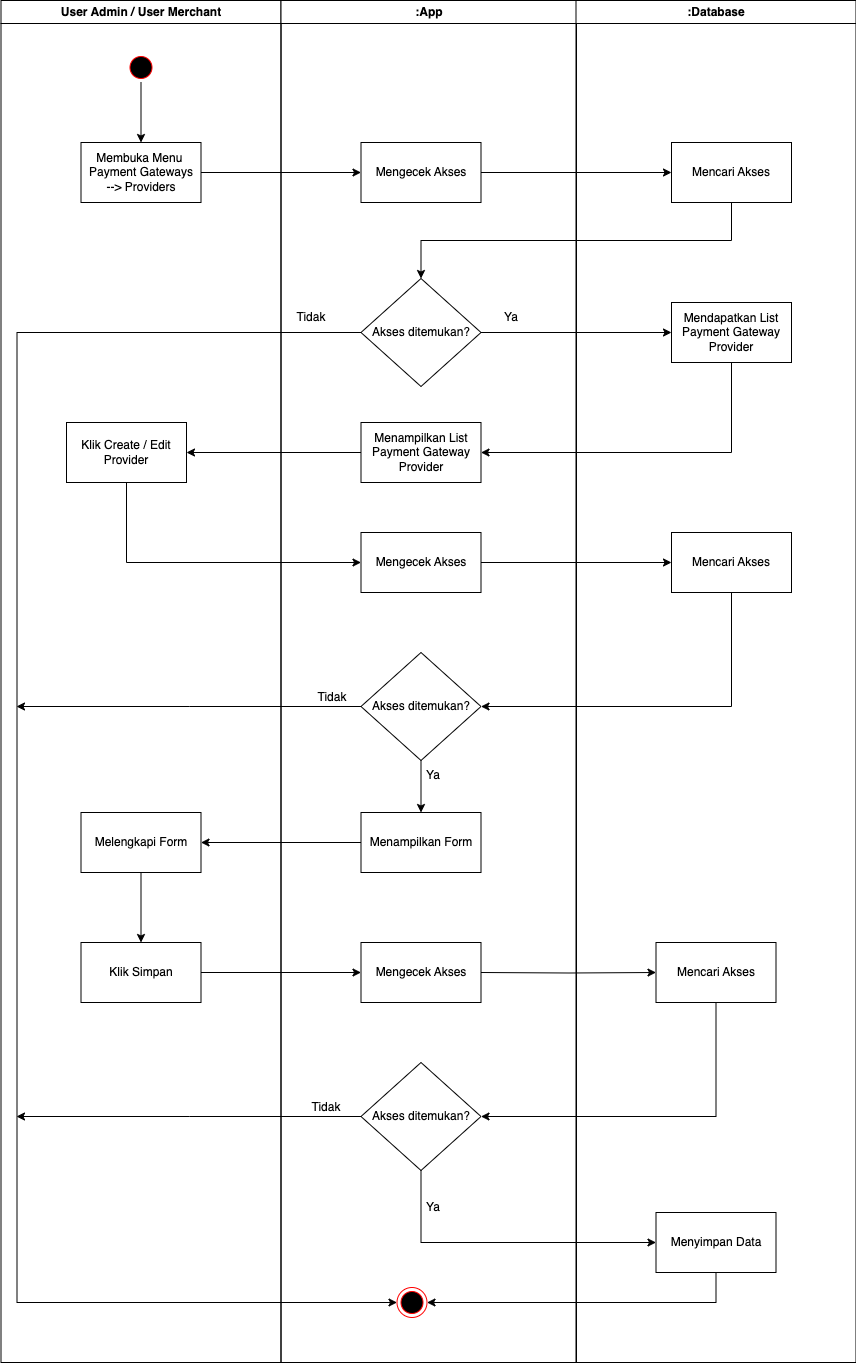

The diagram above was exported from draw.io. Its source (the exported page's mxGraphModel, read from the mxfile embedded in the PNG):
<mxGraphModel dx="954" dy="534" grid="1" gridSize="10" guides="1" tooltips="1" connect="1" arrows="1" fold="1" page="1" pageScale="1" pageWidth="850" pageHeight="1100" math="0" shadow="0">
  <root>
    <mxCell id="0" />
    <mxCell id="1" parent="0" />
    <mxCell id="-_LstrtngAN215C4nDMc-10" value="User Admin / User Merchant" style="swimlane;whiteSpace=wrap;movable=1;resizable=1;rotatable=1;deletable=1;editable=1;connectable=1;resizeHeight=1;resizeWidth=1;" parent="1" vertex="1">
      <mxGeometry x="164.5" y="128" width="280" height="1362" as="geometry">
        <mxRectangle x="164.5" y="128" width="200" height="30" as="alternateBounds" />
      </mxGeometry>
    </mxCell>
    <mxCell id="-_LstrtngAN215C4nDMc-22" style="edgeStyle=orthogonalEdgeStyle;rounded=0;orthogonalLoop=1;jettySize=auto;html=1;exitX=0.5;exitY=1;exitDx=0;exitDy=0;entryX=0.5;entryY=0;entryDx=0;entryDy=0;" parent="-_LstrtngAN215C4nDMc-10" source="-_LstrtngAN215C4nDMc-12" target="-_LstrtngAN215C4nDMc-19" edge="1">
      <mxGeometry relative="1" as="geometry" />
    </mxCell>
    <mxCell id="-_LstrtngAN215C4nDMc-12" value="" style="ellipse;shape=startState;fillColor=#000000;strokeColor=#ff0000;" parent="-_LstrtngAN215C4nDMc-10" vertex="1">
      <mxGeometry x="125" y="52" width="30" height="30" as="geometry" />
    </mxCell>
    <mxCell id="-_LstrtngAN215C4nDMc-19" value="Membuka Menu&amp;nbsp;&lt;br style=&quot;border-color: var(--border-color);&quot;&gt;Payment Gateways &lt;br&gt;--&amp;gt; Providers" style="rounded=0;whiteSpace=wrap;html=1;" parent="-_LstrtngAN215C4nDMc-10" vertex="1">
      <mxGeometry x="80" y="142" width="120" height="60" as="geometry" />
    </mxCell>
    <mxCell id="-_LstrtngAN215C4nDMc-42" value="Klik Create / Edit Provider" style="rounded=0;whiteSpace=wrap;html=1;" parent="-_LstrtngAN215C4nDMc-10" vertex="1">
      <mxGeometry x="65.5" y="422" width="120" height="60" as="geometry" />
    </mxCell>
    <mxCell id="GzeUYlqZV-z2DPlNJiRf-6" style="edgeStyle=orthogonalEdgeStyle;rounded=0;orthogonalLoop=1;jettySize=auto;html=1;exitX=0.5;exitY=1;exitDx=0;exitDy=0;entryX=0.5;entryY=0;entryDx=0;entryDy=0;" parent="-_LstrtngAN215C4nDMc-10" source="GzeUYlqZV-z2DPlNJiRf-2" target="-_LstrtngAN215C4nDMc-61" edge="1">
      <mxGeometry relative="1" as="geometry" />
    </mxCell>
    <mxCell id="GzeUYlqZV-z2DPlNJiRf-2" value="Melengkapi Form" style="rounded=0;whiteSpace=wrap;html=1;" parent="-_LstrtngAN215C4nDMc-10" vertex="1">
      <mxGeometry x="80" y="812" width="120" height="60" as="geometry" />
    </mxCell>
    <mxCell id="-_LstrtngAN215C4nDMc-61" value="Klik Simpan" style="rounded=0;whiteSpace=wrap;html=1;" parent="-_LstrtngAN215C4nDMc-10" vertex="1">
      <mxGeometry x="80" y="942" width="120" height="60" as="geometry" />
    </mxCell>
    <mxCell id="-_LstrtngAN215C4nDMc-15" value=":App" style="swimlane;whiteSpace=wrap;movable=1;resizable=1;rotatable=1;deletable=1;editable=1;connectable=1;" parent="1" vertex="1">
      <mxGeometry x="444.5" y="128" width="295.5" height="1362" as="geometry" />
    </mxCell>
    <mxCell id="-_LstrtngAN215C4nDMc-27" value="Mengecek Akses" style="rounded=0;whiteSpace=wrap;html=1;" parent="-_LstrtngAN215C4nDMc-15" vertex="1">
      <mxGeometry x="80" y="142" width="120" height="60" as="geometry" />
    </mxCell>
    <mxCell id="-_LstrtngAN215C4nDMc-28" value="Akses ditemukan?" style="rhombus;whiteSpace=wrap;html=1;" parent="-_LstrtngAN215C4nDMc-15" vertex="1">
      <mxGeometry x="80" y="278" width="120" height="108" as="geometry" />
    </mxCell>
    <mxCell id="-_LstrtngAN215C4nDMc-36" value="Menampilkan List Payment Gateway Provider" style="rounded=0;whiteSpace=wrap;html=1;" parent="-_LstrtngAN215C4nDMc-15" vertex="1">
      <mxGeometry x="80" y="422" width="120" height="60" as="geometry" />
    </mxCell>
    <mxCell id="-_LstrtngAN215C4nDMc-48" value="Mengecek Akses" style="rounded=0;whiteSpace=wrap;html=1;" parent="-_LstrtngAN215C4nDMc-15" vertex="1">
      <mxGeometry x="80" y="532" width="120" height="60" as="geometry" />
    </mxCell>
    <mxCell id="-_LstrtngAN215C4nDMc-21" value="" style="ellipse;shape=endState;fillColor=#000000;strokeColor=#ff0000" parent="-_LstrtngAN215C4nDMc-15" vertex="1">
      <mxGeometry x="116" y="1287" width="30" height="30" as="geometry" />
    </mxCell>
    <mxCell id="-_LstrtngAN215C4nDMc-41" style="edgeStyle=orthogonalEdgeStyle;rounded=0;orthogonalLoop=1;jettySize=auto;html=1;entryX=0;entryY=0.5;entryDx=0;entryDy=0;" parent="-_LstrtngAN215C4nDMc-15" source="-_LstrtngAN215C4nDMc-28" target="-_LstrtngAN215C4nDMc-21" edge="1">
      <mxGeometry relative="1" as="geometry">
        <Array as="points">
          <mxPoint x="-264" y="332" />
          <mxPoint x="-264" y="1302" />
        </Array>
        <mxPoint x="75.5" y="332" as="sourcePoint" />
      </mxGeometry>
    </mxCell>
    <mxCell id="GzeUYlqZV-z2DPlNJiRf-3" style="edgeStyle=orthogonalEdgeStyle;rounded=0;orthogonalLoop=1;jettySize=auto;html=1;exitX=0.5;exitY=1;exitDx=0;exitDy=0;entryX=0.5;entryY=0;entryDx=0;entryDy=0;" parent="-_LstrtngAN215C4nDMc-15" source="-_LstrtngAN215C4nDMc-52" target="GzeUYlqZV-z2DPlNJiRf-1" edge="1">
      <mxGeometry relative="1" as="geometry" />
    </mxCell>
    <mxCell id="-_LstrtngAN215C4nDMc-52" value="Akses ditemukan?" style="rhombus;whiteSpace=wrap;html=1;" parent="-_LstrtngAN215C4nDMc-15" vertex="1">
      <mxGeometry x="80" y="652" width="120" height="108" as="geometry" />
    </mxCell>
    <mxCell id="-_LstrtngAN215C4nDMc-64" value="Ya" style="text;html=1;strokeColor=none;fillColor=none;align=center;verticalAlign=middle;whiteSpace=wrap;rounded=0;" parent="-_LstrtngAN215C4nDMc-15" vertex="1">
      <mxGeometry x="200" y="302" width="60" height="30" as="geometry" />
    </mxCell>
    <mxCell id="-_LstrtngAN215C4nDMc-67" value="Tidak" style="text;html=1;strokeColor=none;fillColor=none;align=center;verticalAlign=middle;whiteSpace=wrap;rounded=0;" parent="-_LstrtngAN215C4nDMc-15" vertex="1">
      <mxGeometry y="302" width="60" height="30" as="geometry" />
    </mxCell>
    <mxCell id="-_LstrtngAN215C4nDMc-68" value="Tidak" style="text;html=1;strokeColor=none;fillColor=none;align=center;verticalAlign=middle;whiteSpace=wrap;rounded=0;" parent="-_LstrtngAN215C4nDMc-15" vertex="1">
      <mxGeometry x="21.5" y="682" width="60" height="30" as="geometry" />
    </mxCell>
    <mxCell id="GzeUYlqZV-z2DPlNJiRf-1" value="Menampilkan Form" style="rounded=0;whiteSpace=wrap;html=1;" parent="-_LstrtngAN215C4nDMc-15" vertex="1">
      <mxGeometry x="80" y="812" width="120" height="60" as="geometry" />
    </mxCell>
    <mxCell id="GzeUYlqZV-z2DPlNJiRf-16" value="Mengecek Akses" style="rounded=0;whiteSpace=wrap;html=1;" parent="-_LstrtngAN215C4nDMc-15" vertex="1">
      <mxGeometry x="80" y="942" width="120" height="60" as="geometry" />
    </mxCell>
    <mxCell id="GzeUYlqZV-z2DPlNJiRf-18" value="Akses ditemukan?" style="rhombus;whiteSpace=wrap;html=1;" parent="-_LstrtngAN215C4nDMc-15" vertex="1">
      <mxGeometry x="80" y="1062" width="120" height="108" as="geometry" />
    </mxCell>
    <mxCell id="GzeUYlqZV-z2DPlNJiRf-25" value="Ya" style="text;html=1;strokeColor=none;fillColor=none;align=center;verticalAlign=middle;whiteSpace=wrap;rounded=0;" parent="-_LstrtngAN215C4nDMc-15" vertex="1">
      <mxGeometry x="122.5" y="760" width="60" height="30" as="geometry" />
    </mxCell>
    <mxCell id="GzeUYlqZV-z2DPlNJiRf-26" value="Ya" style="text;html=1;strokeColor=none;fillColor=none;align=center;verticalAlign=middle;whiteSpace=wrap;rounded=0;" parent="-_LstrtngAN215C4nDMc-15" vertex="1">
      <mxGeometry x="122.5" y="1192" width="60" height="30" as="geometry" />
    </mxCell>
    <mxCell id="GzeUYlqZV-z2DPlNJiRf-27" value="Tidak" style="text;html=1;strokeColor=none;fillColor=none;align=center;verticalAlign=middle;whiteSpace=wrap;rounded=0;" parent="-_LstrtngAN215C4nDMc-15" vertex="1">
      <mxGeometry x="15.5" y="1092" width="60" height="30" as="geometry" />
    </mxCell>
    <mxCell id="-_LstrtngAN215C4nDMc-17" value=":Database" style="swimlane;whiteSpace=wrap;movable=1;resizable=1;rotatable=1;deletable=1;editable=1;connectable=1;" parent="1" vertex="1">
      <mxGeometry x="739.5" y="128" width="280" height="1362" as="geometry" />
    </mxCell>
    <mxCell id="-_LstrtngAN215C4nDMc-26" value="Mencari Akses" style="rounded=0;whiteSpace=wrap;html=1;" parent="-_LstrtngAN215C4nDMc-17" vertex="1">
      <mxGeometry x="95.5" y="142" width="120" height="60" as="geometry" />
    </mxCell>
    <mxCell id="-_LstrtngAN215C4nDMc-29" value="Mendapatkan List Payment Gateway Provider" style="rounded=0;whiteSpace=wrap;html=1;" parent="-_LstrtngAN215C4nDMc-17" vertex="1">
      <mxGeometry x="95.5" y="302" width="120" height="60" as="geometry" />
    </mxCell>
    <mxCell id="-_LstrtngAN215C4nDMc-49" value="Mencari Akses" style="rounded=0;whiteSpace=wrap;html=1;" parent="-_LstrtngAN215C4nDMc-17" vertex="1">
      <mxGeometry x="95.5" y="532" width="120" height="60" as="geometry" />
    </mxCell>
    <mxCell id="GzeUYlqZV-z2DPlNJiRf-13" value="Mencari Akses" style="rounded=0;whiteSpace=wrap;html=1;" parent="-_LstrtngAN215C4nDMc-17" vertex="1">
      <mxGeometry x="80" y="942" width="120" height="60" as="geometry" />
    </mxCell>
    <mxCell id="GzeUYlqZV-z2DPlNJiRf-22" value="Menyimpan Data" style="rounded=0;whiteSpace=wrap;html=1;" parent="-_LstrtngAN215C4nDMc-17" vertex="1">
      <mxGeometry x="80" y="1212" width="120" height="60" as="geometry" />
    </mxCell>
    <mxCell id="-_LstrtngAN215C4nDMc-37" style="edgeStyle=orthogonalEdgeStyle;rounded=0;orthogonalLoop=1;jettySize=auto;html=1;exitX=0.5;exitY=1;exitDx=0;exitDy=0;entryX=1;entryY=0.5;entryDx=0;entryDy=0;" parent="1" source="-_LstrtngAN215C4nDMc-29" target="-_LstrtngAN215C4nDMc-36" edge="1">
      <mxGeometry relative="1" as="geometry" />
    </mxCell>
    <mxCell id="-_LstrtngAN215C4nDMc-43" style="edgeStyle=orthogonalEdgeStyle;rounded=0;orthogonalLoop=1;jettySize=auto;html=1;exitX=0;exitY=0.5;exitDx=0;exitDy=0;entryX=1;entryY=0.5;entryDx=0;entryDy=0;" parent="1" source="-_LstrtngAN215C4nDMc-36" target="-_LstrtngAN215C4nDMc-42" edge="1">
      <mxGeometry relative="1" as="geometry" />
    </mxCell>
    <mxCell id="-_LstrtngAN215C4nDMc-45" style="edgeStyle=orthogonalEdgeStyle;rounded=0;orthogonalLoop=1;jettySize=auto;html=1;exitX=1;exitY=0.5;exitDx=0;exitDy=0;entryX=0;entryY=0.5;entryDx=0;entryDy=0;" parent="1" source="-_LstrtngAN215C4nDMc-19" target="-_LstrtngAN215C4nDMc-27" edge="1">
      <mxGeometry relative="1" as="geometry" />
    </mxCell>
    <mxCell id="-_LstrtngAN215C4nDMc-46" style="edgeStyle=orthogonalEdgeStyle;rounded=0;orthogonalLoop=1;jettySize=auto;html=1;exitX=1;exitY=0.5;exitDx=0;exitDy=0;entryX=0;entryY=0.5;entryDx=0;entryDy=0;" parent="1" source="-_LstrtngAN215C4nDMc-27" target="-_LstrtngAN215C4nDMc-26" edge="1">
      <mxGeometry relative="1" as="geometry" />
    </mxCell>
    <mxCell id="-_LstrtngAN215C4nDMc-54" style="edgeStyle=orthogonalEdgeStyle;rounded=0;orthogonalLoop=1;jettySize=auto;html=1;exitX=0.5;exitY=1;exitDx=0;exitDy=0;entryX=0;entryY=0.5;entryDx=0;entryDy=0;" parent="1" source="-_LstrtngAN215C4nDMc-42" target="-_LstrtngAN215C4nDMc-48" edge="1">
      <mxGeometry relative="1" as="geometry" />
    </mxCell>
    <mxCell id="-_LstrtngAN215C4nDMc-55" style="edgeStyle=orthogonalEdgeStyle;rounded=0;orthogonalLoop=1;jettySize=auto;html=1;exitX=1;exitY=0.5;exitDx=0;exitDy=0;entryX=0;entryY=0.5;entryDx=0;entryDy=0;" parent="1" source="-_LstrtngAN215C4nDMc-48" target="-_LstrtngAN215C4nDMc-49" edge="1">
      <mxGeometry relative="1" as="geometry" />
    </mxCell>
    <mxCell id="-_LstrtngAN215C4nDMc-56" style="edgeStyle=orthogonalEdgeStyle;rounded=0;orthogonalLoop=1;jettySize=auto;html=1;exitX=0.5;exitY=1;exitDx=0;exitDy=0;entryX=1;entryY=0.5;entryDx=0;entryDy=0;" parent="1" source="-_LstrtngAN215C4nDMc-49" target="-_LstrtngAN215C4nDMc-52" edge="1">
      <mxGeometry relative="1" as="geometry" />
    </mxCell>
    <mxCell id="-_LstrtngAN215C4nDMc-57" style="edgeStyle=orthogonalEdgeStyle;rounded=0;orthogonalLoop=1;jettySize=auto;html=1;exitX=0;exitY=0.5;exitDx=0;exitDy=0;" parent="1" source="-_LstrtngAN215C4nDMc-52" edge="1">
      <mxGeometry relative="1" as="geometry">
        <mxPoint x="180" y="834" as="targetPoint" />
      </mxGeometry>
    </mxCell>
    <mxCell id="-_LstrtngAN215C4nDMc-65" style="edgeStyle=orthogonalEdgeStyle;rounded=0;orthogonalLoop=1;jettySize=auto;html=1;exitX=0.5;exitY=1;exitDx=0;exitDy=0;entryX=0.5;entryY=0;entryDx=0;entryDy=0;" parent="1" source="-_LstrtngAN215C4nDMc-26" target="-_LstrtngAN215C4nDMc-28" edge="1">
      <mxGeometry relative="1" as="geometry" />
    </mxCell>
    <mxCell id="-_LstrtngAN215C4nDMc-66" style="edgeStyle=orthogonalEdgeStyle;rounded=0;orthogonalLoop=1;jettySize=auto;html=1;exitX=1;exitY=0.5;exitDx=0;exitDy=0;entryX=0;entryY=0.5;entryDx=0;entryDy=0;" parent="1" source="-_LstrtngAN215C4nDMc-28" target="-_LstrtngAN215C4nDMc-29" edge="1">
      <mxGeometry relative="1" as="geometry" />
    </mxCell>
    <mxCell id="GzeUYlqZV-z2DPlNJiRf-4" style="edgeStyle=orthogonalEdgeStyle;rounded=0;orthogonalLoop=1;jettySize=auto;html=1;exitX=0;exitY=0.5;exitDx=0;exitDy=0;entryX=1;entryY=0.5;entryDx=0;entryDy=0;" parent="1" source="GzeUYlqZV-z2DPlNJiRf-1" target="GzeUYlqZV-z2DPlNJiRf-2" edge="1">
      <mxGeometry relative="1" as="geometry" />
    </mxCell>
    <mxCell id="GzeUYlqZV-z2DPlNJiRf-10" style="edgeStyle=orthogonalEdgeStyle;rounded=0;orthogonalLoop=1;jettySize=auto;html=1;exitX=1;exitY=0.5;exitDx=0;exitDy=0;entryX=0;entryY=0.5;entryDx=0;entryDy=0;" parent="1" source="-_LstrtngAN215C4nDMc-61" edge="1">
      <mxGeometry relative="1" as="geometry">
        <mxPoint x="524.5" y="1100" as="targetPoint" />
      </mxGeometry>
    </mxCell>
    <mxCell id="GzeUYlqZV-z2DPlNJiRf-14" style="edgeStyle=orthogonalEdgeStyle;rounded=0;orthogonalLoop=1;jettySize=auto;html=1;exitX=1;exitY=0.5;exitDx=0;exitDy=0;entryX=0;entryY=0.5;entryDx=0;entryDy=0;" parent="1" target="GzeUYlqZV-z2DPlNJiRf-13" edge="1">
      <mxGeometry relative="1" as="geometry">
        <mxPoint x="644.5" y="1100" as="sourcePoint" />
      </mxGeometry>
    </mxCell>
    <mxCell id="GzeUYlqZV-z2DPlNJiRf-19" style="edgeStyle=orthogonalEdgeStyle;rounded=0;orthogonalLoop=1;jettySize=auto;html=1;exitX=0.5;exitY=1;exitDx=0;exitDy=0;entryX=1;entryY=0.5;entryDx=0;entryDy=0;" parent="1" source="GzeUYlqZV-z2DPlNJiRf-13" target="GzeUYlqZV-z2DPlNJiRf-18" edge="1">
      <mxGeometry relative="1" as="geometry" />
    </mxCell>
    <mxCell id="GzeUYlqZV-z2DPlNJiRf-21" style="edgeStyle=orthogonalEdgeStyle;rounded=0;orthogonalLoop=1;jettySize=auto;html=1;exitX=0;exitY=0.5;exitDx=0;exitDy=0;" parent="1" source="GzeUYlqZV-z2DPlNJiRf-18" edge="1">
      <mxGeometry relative="1" as="geometry">
        <mxPoint x="180" y="1244" as="targetPoint" />
      </mxGeometry>
    </mxCell>
    <mxCell id="GzeUYlqZV-z2DPlNJiRf-23" style="edgeStyle=orthogonalEdgeStyle;rounded=0;orthogonalLoop=1;jettySize=auto;html=1;exitX=0.5;exitY=1;exitDx=0;exitDy=0;entryX=0;entryY=0.5;entryDx=0;entryDy=0;" parent="1" source="GzeUYlqZV-z2DPlNJiRf-18" target="GzeUYlqZV-z2DPlNJiRf-22" edge="1">
      <mxGeometry relative="1" as="geometry" />
    </mxCell>
    <mxCell id="GzeUYlqZV-z2DPlNJiRf-24" style="edgeStyle=orthogonalEdgeStyle;rounded=0;orthogonalLoop=1;jettySize=auto;html=1;exitX=0.5;exitY=1;exitDx=0;exitDy=0;entryX=1;entryY=0.5;entryDx=0;entryDy=0;" parent="1" source="GzeUYlqZV-z2DPlNJiRf-22" target="-_LstrtngAN215C4nDMc-21" edge="1">
      <mxGeometry relative="1" as="geometry" />
    </mxCell>
  </root>
</mxGraphModel>